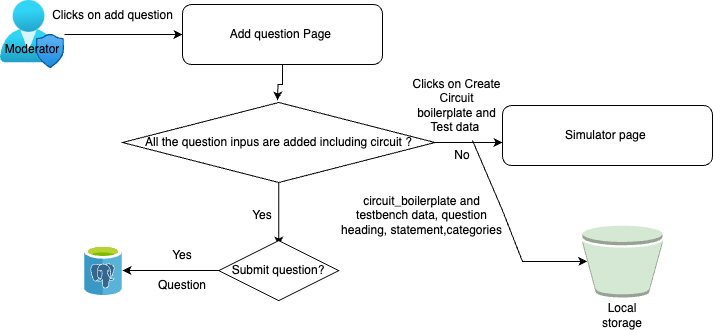

The diagram above was exported from draw.io. Its source (the exported page's mxGraphModel, read from the mxfile embedded in the PNG):
<mxGraphModel dx="1009" dy="644" grid="1" gridSize="10" guides="1" tooltips="1" connect="1" arrows="1" fold="1" page="1" pageScale="1" pageWidth="1102" pageHeight="1181" math="0" shadow="0">
  <root>
    <mxCell id="0" />
    <mxCell id="1" parent="0" />
    <mxCell id="Bz4IeS4I4xuuNo41wPsU-2" style="edgeStyle=orthogonalEdgeStyle;rounded=0;orthogonalLoop=1;jettySize=auto;html=1;" parent="1" source="Bz4IeS4I4xuuNo41wPsU-1" target="Bz4IeS4I4xuuNo41wPsU-3" edge="1">
      <mxGeometry relative="1" as="geometry">
        <mxPoint x="260" y="334" as="targetPoint" />
      </mxGeometry>
    </mxCell>
    <mxCell id="Bz4IeS4I4xuuNo41wPsU-1" value="" style="image;aspect=fixed;html=1;points=[];align=center;fontSize=12;image=img/lib/azure2/management_governance/User_Privacy.svg;" parent="1" vertex="1">
      <mxGeometry x="148" y="330" width="64" height="68" as="geometry" />
    </mxCell>
    <mxCell id="Bz4IeS4I4xuuNo41wPsU-10" style="edgeStyle=orthogonalEdgeStyle;rounded=0;orthogonalLoop=1;jettySize=auto;html=1;" parent="1" source="Bz4IeS4I4xuuNo41wPsU-3" edge="1">
      <mxGeometry relative="1" as="geometry">
        <mxPoint x="425" y="430" as="targetPoint" />
      </mxGeometry>
    </mxCell>
    <mxCell id="Bz4IeS4I4xuuNo41wPsU-3" value="Add question Page&amp;nbsp;" style="rounded=1;whiteSpace=wrap;html=1;" parent="1" vertex="1">
      <mxGeometry x="330" y="334" width="200" height="60" as="geometry" />
    </mxCell>
    <mxCell id="Bz4IeS4I4xuuNo41wPsU-4" value="Clicks on add question" style="text;html=1;align=center;verticalAlign=middle;resizable=0;points=[];autosize=1;strokeColor=none;fillColor=none;" parent="1" vertex="1">
      <mxGeometry x="190" y="330" width="140" height="30" as="geometry" />
    </mxCell>
    <mxCell id="Bz4IeS4I4xuuNo41wPsU-9" value="&lt;span style=&quot;text-wrap: nowrap;&quot;&gt;Clicks on&amp;nbsp;&lt;/span&gt;&lt;span data-darkreader-inline-border=&quot;&quot; style=&quot;border-color: var(--darkreader-border--border-color); text-wrap: nowrap; --darkreader-inline-border: var(--darkreader-border--darkreader-border--border-color);&quot; id=&quot;docs-internal-guid-93613f73-7fff-cc7a-2d88-21aaebc29364&quot;&gt;&lt;span data-darkreader-inline-border=&quot;&quot; style=&quot;color: rgb(0, 0, 0); border-color: var(--darkreader-border--border-color); font-family: Arial, sans-serif; font-variant-numeric: normal; font-variant-east-asian: normal; font-variant-alternates: normal; font-variant-position: normal; vertical-align: baseline; white-space: pre-wrap; --darkreader-inline-color: #e8e6e3; --darkreader-inline-border: var(--darkreader-border--darkreader-border--border-color);&quot; data-darkreader-inline-color=&quot;&quot;&gt;&lt;font data-darkreader-inline-border=&quot;&quot; style=&quot;border-color: var(--darkreader-border--border-color); --darkreader-inline-border: var(--darkreader-border--darkreader-border--border-color);&quot;&gt;Create Circuit boilerplate and Test data&lt;/font&gt;&lt;/span&gt;&lt;/span&gt;&lt;font data-darkreader-inline-border=&quot;&quot; style=&quot;border-color: var(--darkreader-border--border-color); text-wrap: nowrap; --darkreader-inline-border: var(--darkreader-border--darkreader-border--border-color);&quot;&gt;&amp;nbsp;&lt;/font&gt;" style="text;html=1;align=center;verticalAlign=middle;whiteSpace=wrap;rounded=0;" parent="1" vertex="1">
      <mxGeometry x="567.5" y="420" width="72.5" height="30" as="geometry" />
    </mxCell>
    <mxCell id="Bz4IeS4I4xuuNo41wPsU-11" value="Simulator page&amp;nbsp;" style="rounded=1;whiteSpace=wrap;html=1;" parent="1" vertex="1">
      <mxGeometry x="650" y="435" width="210" height="60" as="geometry" />
    </mxCell>
    <mxCell id="Bz4IeS4I4xuuNo41wPsU-15" value="" style="outlineConnect=0;dashed=0;verticalLabelPosition=bottom;verticalAlign=top;align=center;html=1;shape=mxgraph.aws3.bucket;fillColor=#d5e8d4;strokeColor=#82b366;" parent="1" vertex="1">
      <mxGeometry x="730" y="555" width="80" height="72" as="geometry" />
    </mxCell>
    <mxCell id="Bz4IeS4I4xuuNo41wPsU-16" value="Local storage" style="text;html=1;align=center;verticalAlign=middle;whiteSpace=wrap;rounded=0;" parent="1" vertex="1">
      <mxGeometry x="735" y="630" width="70" height="30" as="geometry" />
    </mxCell>
    <mxCell id="Bz4IeS4I4xuuNo41wPsU-17" value="circuit_boilerplate and testbench data, question heading, statement,categories" style="text;html=1;align=center;verticalAlign=middle;whiteSpace=wrap;rounded=0;" parent="1" vertex="1">
      <mxGeometry x="487.5" y="530" width="162.5" height="30" as="geometry" />
    </mxCell>
    <mxCell id="Bz4IeS4I4xuuNo41wPsU-22" style="edgeStyle=orthogonalEdgeStyle;rounded=0;orthogonalLoop=1;jettySize=auto;html=1;" parent="1" source="Bz4IeS4I4xuuNo41wPsU-21" edge="1">
      <mxGeometry relative="1" as="geometry">
        <mxPoint x="426.29999999999995" y="575" as="targetPoint" />
      </mxGeometry>
    </mxCell>
    <mxCell id="Bz4IeS4I4xuuNo41wPsU-25" style="edgeStyle=orthogonalEdgeStyle;rounded=0;orthogonalLoop=1;jettySize=auto;html=1;" parent="1" source="Bz4IeS4I4xuuNo41wPsU-21" edge="1">
      <mxGeometry relative="1" as="geometry">
        <mxPoint x="650" y="472" as="targetPoint" />
      </mxGeometry>
    </mxCell>
    <mxCell id="Bz4IeS4I4xuuNo41wPsU-21" value="All the question inpus are added including circuit ?" style="rhombus;whiteSpace=wrap;html=1;" parent="1" vertex="1">
      <mxGeometry x="270" y="432" width="312.5" height="80" as="geometry" />
    </mxCell>
    <mxCell id="Bz4IeS4I4xuuNo41wPsU-24" value="Yes" style="text;html=1;align=center;verticalAlign=middle;whiteSpace=wrap;rounded=0;" parent="1" vertex="1">
      <mxGeometry x="380" y="530" width="60" height="30" as="geometry" />
    </mxCell>
    <mxCell id="Bz4IeS4I4xuuNo41wPsU-29" value="Moderator" style="text;html=1;align=center;verticalAlign=middle;whiteSpace=wrap;rounded=0;" parent="1" vertex="1">
      <mxGeometry x="150" y="364" width="60" height="30" as="geometry" />
    </mxCell>
    <mxCell id="Bz4IeS4I4xuuNo41wPsU-38" style="edgeStyle=orthogonalEdgeStyle;rounded=0;orthogonalLoop=1;jettySize=auto;html=1;exitX=0;exitY=0.5;exitDx=0;exitDy=0;" parent="1" source="Bz4IeS4I4xuuNo41wPsU-31" edge="1">
      <mxGeometry relative="1" as="geometry">
        <mxPoint x="270" y="600" as="targetPoint" />
      </mxGeometry>
    </mxCell>
    <mxCell id="Bz4IeS4I4xuuNo41wPsU-31" value="Submit question?" style="rhombus;whiteSpace=wrap;html=1;" parent="1" vertex="1">
      <mxGeometry x="366.25" y="570" width="120" height="60" as="geometry" />
    </mxCell>
    <mxCell id="Bz4IeS4I4xuuNo41wPsU-32" value="No" style="text;html=1;align=center;verticalAlign=middle;whiteSpace=wrap;rounded=0;" parent="1" vertex="1">
      <mxGeometry x="580" y="470" width="60" height="30" as="geometry" />
    </mxCell>
    <mxCell id="Bz4IeS4I4xuuNo41wPsU-33" value="" style="endArrow=classic;html=1;rounded=0;entryX=0.06;entryY=0.5;entryDx=0;entryDy=0;entryPerimeter=0;" parent="1" source="Bz4IeS4I4xuuNo41wPsU-32" target="Bz4IeS4I4xuuNo41wPsU-15" edge="1">
      <mxGeometry width="50" height="50" relative="1" as="geometry">
        <mxPoint x="530" y="410" as="sourcePoint" />
        <mxPoint x="580" y="360" as="targetPoint" />
        <Array as="points">
          <mxPoint x="620" y="470" />
          <mxPoint x="650" y="540" />
          <mxPoint x="670" y="591" />
        </Array>
      </mxGeometry>
    </mxCell>
    <mxCell id="Bz4IeS4I4xuuNo41wPsU-39" value="Yes" style="text;html=1;align=center;verticalAlign=middle;whiteSpace=wrap;rounded=0;" parent="1" vertex="1">
      <mxGeometry x="300" y="570" width="60" height="30" as="geometry" />
    </mxCell>
    <mxCell id="Bz4IeS4I4xuuNo41wPsU-40" value="Question" style="text;html=1;align=center;verticalAlign=middle;whiteSpace=wrap;rounded=0;" parent="1" vertex="1">
      <mxGeometry x="300" y="600" width="60" height="30" as="geometry" />
    </mxCell>
    <mxCell id="Bz4IeS4I4xuuNo41wPsU-42" value="" style="image;sketch=0;aspect=fixed;html=1;points=[];align=center;fontSize=12;image=img/lib/mscae/Azure_Database_for_PostgreSQL_servers.svg;" parent="1" vertex="1">
      <mxGeometry x="232" y="575" width="38" height="50" as="geometry" />
    </mxCell>
  </root>
</mxGraphModel>